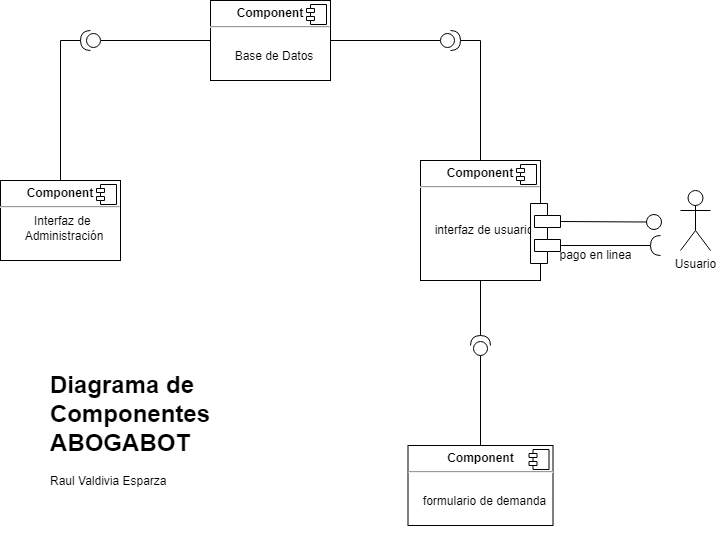

The diagram above was exported from draw.io. Its source (the exported page's mxGraphModel, read from the mxfile embedded in the PNG):
<mxGraphModel dx="1422" dy="737" grid="1" gridSize="10" guides="1" tooltips="1" connect="1" arrows="1" fold="1" page="1" pageScale="1" pageWidth="1100" pageHeight="850" background="none" math="0" shadow="0">
  <root>
    <mxCell id="0" />
    <mxCell id="1" parent="0" />
    <mxCell id="2_-jrF95az7NSb7vkGci-1" value="&lt;p style=&quot;margin: 0px ; margin-top: 6px ; text-align: center&quot;&gt;&lt;b&gt;Component&lt;/b&gt;&lt;/p&gt;&lt;hr&gt;&lt;p style=&quot;text-align: center ; margin: 0px 0px 0px 8px&quot;&gt;&lt;br&gt;&lt;/p&gt;&lt;p style=&quot;text-align: center ; margin: 0px 0px 0px 8px&quot;&gt;&lt;span&gt;Base de Datos&lt;/span&gt;&lt;br&gt;&lt;/p&gt;" style="align=left;overflow=fill;html=1;dropTarget=0;" parent="1" vertex="1">
      <mxGeometry x="405" y="165" width="120" height="80" as="geometry" />
    </mxCell>
    <mxCell id="2_-jrF95az7NSb7vkGci-2" value="" style="shape=component;jettyWidth=8;jettyHeight=4;" parent="2_-jrF95az7NSb7vkGci-1" vertex="1">
      <mxGeometry x="1" width="20" height="20" relative="1" as="geometry">
        <mxPoint x="-24" y="4" as="offset" />
      </mxGeometry>
    </mxCell>
    <mxCell id="2_-jrF95az7NSb7vkGci-5" value="&lt;p style=&quot;margin: 0px ; margin-top: 6px ; text-align: center&quot;&gt;&lt;b&gt;Component&lt;/b&gt;&lt;/p&gt;&lt;hr&gt;&lt;p style=&quot;text-align: center ; margin: 0px 0px 0px 8px&quot;&gt;&lt;span&gt;Interfaz de&amp;nbsp;&lt;/span&gt;&lt;br&gt;&lt;/p&gt;&lt;p style=&quot;text-align: center ; margin: 0px 0px 0px 8px&quot;&gt;Administración&lt;/p&gt;" style="align=left;overflow=fill;html=1;dropTarget=0;" parent="1" vertex="1">
      <mxGeometry x="195" y="345" width="120" height="80" as="geometry" />
    </mxCell>
    <mxCell id="2_-jrF95az7NSb7vkGci-6" value="" style="shape=component;jettyWidth=8;jettyHeight=4;" parent="2_-jrF95az7NSb7vkGci-5" vertex="1">
      <mxGeometry x="1" width="20" height="20" relative="1" as="geometry">
        <mxPoint x="-24" y="4" as="offset" />
      </mxGeometry>
    </mxCell>
    <mxCell id="2_-jrF95az7NSb7vkGci-7" value="&lt;p style=&quot;margin: 0px ; margin-top: 6px ; text-align: center&quot;&gt;&lt;b&gt;Component&lt;/b&gt;&lt;/p&gt;&lt;hr&gt;&lt;p style=&quot;text-align: center ; margin: 0px 0px 0px 8px&quot;&gt;&lt;br&gt;&lt;/p&gt;&lt;p style=&quot;text-align: center ; margin: 0px 0px 0px 8px&quot;&gt;&lt;br&gt;&lt;/p&gt;&lt;p style=&quot;text-align: center ; margin: 0px 0px 0px 8px&quot;&gt;interfaz de usuario&lt;/p&gt;" style="align=left;overflow=fill;html=1;dropTarget=0;" parent="1" vertex="1">
      <mxGeometry x="615" y="325" width="120" height="120" as="geometry" />
    </mxCell>
    <mxCell id="2_-jrF95az7NSb7vkGci-8" value="" style="shape=component;jettyWidth=8;jettyHeight=4;" parent="2_-jrF95az7NSb7vkGci-7" vertex="1">
      <mxGeometry x="1" width="20" height="20" relative="1" as="geometry">
        <mxPoint x="-24" y="4" as="offset" />
      </mxGeometry>
    </mxCell>
    <mxCell id="2_-jrF95az7NSb7vkGci-9" value="&lt;p style=&quot;margin: 0px ; margin-top: 6px ; text-align: center&quot;&gt;&lt;b&gt;Component&lt;/b&gt;&lt;/p&gt;&lt;hr&gt;&lt;p style=&quot;text-align: center ; margin: 0px 0px 0px 8px&quot;&gt;&lt;br&gt;&lt;/p&gt;&lt;p style=&quot;text-align: center ; margin: 0px 0px 0px 8px&quot;&gt;&lt;span&gt;formulario de demanda&lt;/span&gt;&lt;br&gt;&lt;/p&gt;" style="align=left;overflow=fill;html=1;dropTarget=0;" parent="1" vertex="1">
      <mxGeometry x="602.5" y="610" width="145" height="80" as="geometry" />
    </mxCell>
    <mxCell id="2_-jrF95az7NSb7vkGci-10" value="" style="shape=component;jettyWidth=8;jettyHeight=4;" parent="2_-jrF95az7NSb7vkGci-9" vertex="1">
      <mxGeometry x="1" width="20" height="20" relative="1" as="geometry">
        <mxPoint x="-24" y="4" as="offset" />
      </mxGeometry>
    </mxCell>
    <mxCell id="2_-jrF95az7NSb7vkGci-13" style="edgeStyle=orthogonalEdgeStyle;rounded=0;orthogonalLoop=1;jettySize=auto;html=1;exitX=1;exitY=0.5;exitDx=0;exitDy=0;exitPerimeter=0;entryX=0.5;entryY=0;entryDx=0;entryDy=0;endArrow=none;endFill=0;" parent="1" source="2_-jrF95az7NSb7vkGci-11" target="2_-jrF95az7NSb7vkGci-7" edge="1">
      <mxGeometry relative="1" as="geometry" />
    </mxCell>
    <mxCell id="2_-jrF95az7NSb7vkGci-16" style="edgeStyle=orthogonalEdgeStyle;rounded=0;orthogonalLoop=1;jettySize=auto;html=1;exitX=0;exitY=0.5;exitDx=0;exitDy=0;exitPerimeter=0;entryX=1;entryY=0.5;entryDx=0;entryDy=0;endArrow=none;endFill=0;" parent="1" source="2_-jrF95az7NSb7vkGci-11" target="2_-jrF95az7NSb7vkGci-1" edge="1">
      <mxGeometry relative="1" as="geometry" />
    </mxCell>
    <mxCell id="2_-jrF95az7NSb7vkGci-11" value="" style="shape=providedRequiredInterface;html=1;verticalLabelPosition=bottom;sketch=0;align=center;" parent="1" vertex="1">
      <mxGeometry x="635" y="195" width="20" height="20" as="geometry" />
    </mxCell>
    <mxCell id="2_-jrF95az7NSb7vkGci-14" style="edgeStyle=orthogonalEdgeStyle;rounded=0;orthogonalLoop=1;jettySize=auto;html=1;exitX=1;exitY=0.5;exitDx=0;exitDy=0;exitPerimeter=0;entryX=0.5;entryY=0;entryDx=0;entryDy=0;endArrow=none;endFill=0;" parent="1" source="2_-jrF95az7NSb7vkGci-12" target="2_-jrF95az7NSb7vkGci-5" edge="1">
      <mxGeometry relative="1" as="geometry" />
    </mxCell>
    <mxCell id="2_-jrF95az7NSb7vkGci-15" style="edgeStyle=orthogonalEdgeStyle;rounded=0;orthogonalLoop=1;jettySize=auto;html=1;exitX=0;exitY=0.5;exitDx=0;exitDy=0;exitPerimeter=0;entryX=0;entryY=0.5;entryDx=0;entryDy=0;endArrow=none;endFill=0;" parent="1" source="2_-jrF95az7NSb7vkGci-12" target="2_-jrF95az7NSb7vkGci-1" edge="1">
      <mxGeometry relative="1" as="geometry" />
    </mxCell>
    <mxCell id="2_-jrF95az7NSb7vkGci-12" value="" style="shape=providedRequiredInterface;html=1;verticalLabelPosition=bottom;sketch=0;align=center;rotation=-180;" parent="1" vertex="1">
      <mxGeometry x="275" y="195" width="20" height="20" as="geometry" />
    </mxCell>
    <mxCell id="2_-jrF95az7NSb7vkGci-18" style="edgeStyle=orthogonalEdgeStyle;rounded=0;orthogonalLoop=1;jettySize=auto;html=1;exitX=0;exitY=0.5;exitDx=0;exitDy=0;exitPerimeter=0;entryX=0.5;entryY=0;entryDx=0;entryDy=0;endArrow=none;endFill=0;" parent="1" source="2_-jrF95az7NSb7vkGci-17" target="2_-jrF95az7NSb7vkGci-9" edge="1">
      <mxGeometry relative="1" as="geometry" />
    </mxCell>
    <mxCell id="2_-jrF95az7NSb7vkGci-19" style="edgeStyle=orthogonalEdgeStyle;rounded=0;orthogonalLoop=1;jettySize=auto;html=1;exitX=1;exitY=0.5;exitDx=0;exitDy=0;exitPerimeter=0;entryX=0.5;entryY=1;entryDx=0;entryDy=0;endArrow=none;endFill=0;" parent="1" source="2_-jrF95az7NSb7vkGci-17" target="2_-jrF95az7NSb7vkGci-7" edge="1">
      <mxGeometry relative="1" as="geometry" />
    </mxCell>
    <mxCell id="2_-jrF95az7NSb7vkGci-17" value="" style="shape=providedRequiredInterface;html=1;verticalLabelPosition=bottom;sketch=0;align=center;rotation=-90;" parent="1" vertex="1">
      <mxGeometry x="665" y="500" width="20" height="20" as="geometry" />
    </mxCell>
    <mxCell id="2_-jrF95az7NSb7vkGci-28" style="edgeStyle=none;rounded=0;orthogonalLoop=1;jettySize=auto;html=1;exitX=0;exitY=0;exitDx=0;exitDy=42;exitPerimeter=0;entryX=0;entryY=0.5;entryDx=0;entryDy=0;endArrow=none;endFill=0;" parent="1" source="2_-jrF95az7NSb7vkGci-20" target="2_-jrF95az7NSb7vkGci-26" edge="1">
      <mxGeometry relative="1" as="geometry" />
    </mxCell>
    <mxCell id="2_-jrF95az7NSb7vkGci-20" value="" style="shape=module;align=left;spacingLeft=20;align=center;verticalAlign=top;rotation=-180;jettyWidth=26;jettyHeight=12;" parent="1" vertex="1">
      <mxGeometry x="725" y="368" width="30" height="60" as="geometry" />
    </mxCell>
    <mxCell id="2_-jrF95az7NSb7vkGci-21" value="Usuario" style="shape=umlActor;verticalLabelPosition=bottom;verticalAlign=top;html=1;" parent="1" vertex="1">
      <mxGeometry x="875" y="355" width="30" height="60" as="geometry" />
    </mxCell>
    <mxCell id="2_-jrF95az7NSb7vkGci-25" style="edgeStyle=orthogonalEdgeStyle;rounded=0;orthogonalLoop=1;jettySize=auto;html=1;exitX=1;exitY=0.5;exitDx=0;exitDy=0;exitPerimeter=0;entryX=0;entryY=0;entryDx=0;entryDy=18;entryPerimeter=0;endArrow=none;endFill=0;" parent="1" source="2_-jrF95az7NSb7vkGci-23" target="2_-jrF95az7NSb7vkGci-20" edge="1">
      <mxGeometry relative="1" as="geometry" />
    </mxCell>
    <mxCell id="2_-jrF95az7NSb7vkGci-23" value="" style="shape=requiredInterface;html=1;verticalLabelPosition=bottom;sketch=0;align=center;rotation=-180;" parent="1" vertex="1">
      <mxGeometry x="845" y="400" width="10" height="20" as="geometry" />
    </mxCell>
    <mxCell id="2_-jrF95az7NSb7vkGci-26" value="" style="ellipse;whiteSpace=wrap;html=1;aspect=fixed;align=center;" parent="1" vertex="1">
      <mxGeometry x="841" y="379" width="15" height="15" as="geometry" />
    </mxCell>
    <mxCell id="2_-jrF95az7NSb7vkGci-29" value="&lt;h1&gt;Diagrama de Componentes ABOGABOT&lt;/h1&gt;&lt;p&gt;Raul Valdivia Esparza&amp;nbsp;&lt;br&gt;&lt;/p&gt;" style="text;html=1;strokeColor=none;fillColor=none;spacing=5;spacingTop=-20;whiteSpace=wrap;overflow=hidden;rounded=0;" parent="1" vertex="1">
      <mxGeometry x="240" y="530" width="260" height="180" as="geometry" />
    </mxCell>
    <mxCell id="1Kj-OpdZjRTtK_XNq4Zu-1" value="pago en linea" style="text;html=1;align=center;verticalAlign=middle;resizable=0;points=[];autosize=1;strokeColor=none;fillColor=none;" parent="1" vertex="1">
      <mxGeometry x="745" y="410" width="90" height="20" as="geometry" />
    </mxCell>
  </root>
</mxGraphModel>